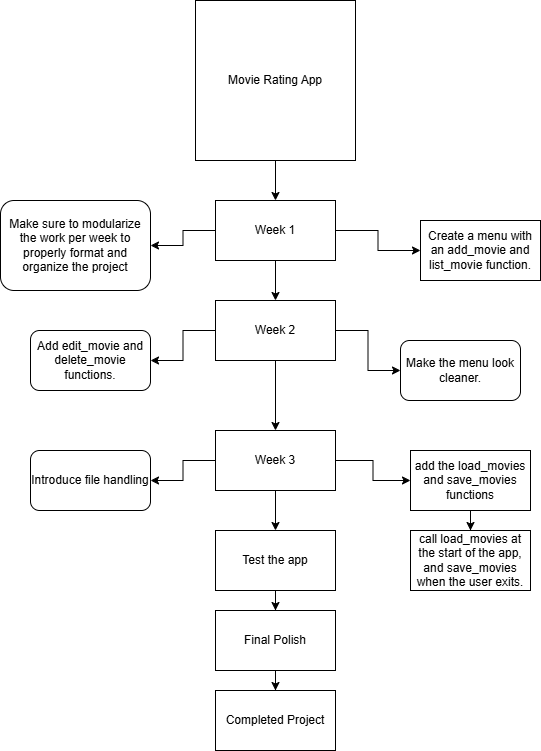

The diagram above was exported from draw.io. Its source (the exported page's mxGraphModel, read from the mxfile embedded in the PNG):
<mxGraphModel dx="2066" dy="1109" grid="1" gridSize="10" guides="1" tooltips="1" connect="1" arrows="1" fold="1" page="1" pageScale="1" pageWidth="850" pageHeight="1100" background="light-dark(#FFFFFF,#000000)" math="0" shadow="0">
  <root>
    <mxCell id="0" />
    <mxCell id="1" parent="0" />
    <mxCell id="v8XyfUuHhC3--_uxYwLa-2" style="edgeStyle=orthogonalEdgeStyle;rounded=0;orthogonalLoop=1;jettySize=auto;html=1;" parent="1" source="v8XyfUuHhC3--_uxYwLa-1" target="v8XyfUuHhC3--_uxYwLa-3" edge="1">
      <mxGeometry relative="1" as="geometry">
        <mxPoint x="425" y="280" as="targetPoint" />
      </mxGeometry>
    </mxCell>
    <mxCell id="v8XyfUuHhC3--_uxYwLa-1" value="Movie Rating App" style="whiteSpace=wrap;html=1;aspect=fixed;" parent="1" vertex="1">
      <mxGeometry x="345" y="50" width="160" height="160" as="geometry" />
    </mxCell>
    <mxCell id="v8XyfUuHhC3--_uxYwLa-4" style="edgeStyle=orthogonalEdgeStyle;rounded=0;orthogonalLoop=1;jettySize=auto;html=1;" parent="1" source="v8XyfUuHhC3--_uxYwLa-3" target="v8XyfUuHhC3--_uxYwLa-5" edge="1">
      <mxGeometry relative="1" as="geometry">
        <mxPoint x="425" y="350" as="targetPoint" />
      </mxGeometry>
    </mxCell>
    <mxCell id="v8XyfUuHhC3--_uxYwLa-6" style="edgeStyle=orthogonalEdgeStyle;rounded=0;orthogonalLoop=1;jettySize=auto;html=1;" parent="1" source="v8XyfUuHhC3--_uxYwLa-3" target="v8XyfUuHhC3--_uxYwLa-7" edge="1">
      <mxGeometry relative="1" as="geometry">
        <mxPoint x="425" y="350" as="targetPoint" />
      </mxGeometry>
    </mxCell>
    <mxCell id="v8XyfUuHhC3--_uxYwLa-12" style="edgeStyle=orthogonalEdgeStyle;rounded=0;orthogonalLoop=1;jettySize=auto;html=1;" parent="1" source="v8XyfUuHhC3--_uxYwLa-3" target="v8XyfUuHhC3--_uxYwLa-13" edge="1">
      <mxGeometry relative="1" as="geometry">
        <mxPoint x="170" y="240" as="targetPoint" />
      </mxGeometry>
    </mxCell>
    <mxCell id="v8XyfUuHhC3--_uxYwLa-3" value="Week 1" style="rounded=0;whiteSpace=wrap;html=1;" parent="1" vertex="1">
      <mxGeometry x="365" y="250" width="120" height="60" as="geometry" />
    </mxCell>
    <mxCell id="v8XyfUuHhC3--_uxYwLa-5" value="Create a menu with an add_movie and list_movie function." style="rounded=0;whiteSpace=wrap;html=1;" parent="1" vertex="1">
      <mxGeometry x="570" y="270" width="120" height="60" as="geometry" />
    </mxCell>
    <mxCell id="v8XyfUuHhC3--_uxYwLa-8" style="edgeStyle=orthogonalEdgeStyle;rounded=0;orthogonalLoop=1;jettySize=auto;html=1;" parent="1" source="v8XyfUuHhC3--_uxYwLa-7" target="v8XyfUuHhC3--_uxYwLa-9" edge="1">
      <mxGeometry relative="1" as="geometry">
        <mxPoint x="310" y="350" as="targetPoint" />
      </mxGeometry>
    </mxCell>
    <mxCell id="v8XyfUuHhC3--_uxYwLa-10" style="edgeStyle=orthogonalEdgeStyle;rounded=0;orthogonalLoop=1;jettySize=auto;html=1;" parent="1" source="v8XyfUuHhC3--_uxYwLa-7" target="v8XyfUuHhC3--_uxYwLa-11" edge="1">
      <mxGeometry relative="1" as="geometry">
        <mxPoint x="520" y="350" as="targetPoint" />
      </mxGeometry>
    </mxCell>
    <mxCell id="v8XyfUuHhC3--_uxYwLa-14" style="edgeStyle=orthogonalEdgeStyle;rounded=0;orthogonalLoop=1;jettySize=auto;html=1;" parent="1" source="v8XyfUuHhC3--_uxYwLa-7" target="v8XyfUuHhC3--_uxYwLa-15" edge="1">
      <mxGeometry relative="1" as="geometry">
        <mxPoint x="425" y="430" as="targetPoint" />
      </mxGeometry>
    </mxCell>
    <mxCell id="v8XyfUuHhC3--_uxYwLa-7" value="Week 2" style="rounded=0;whiteSpace=wrap;html=1;" parent="1" vertex="1">
      <mxGeometry x="365" y="350" width="120" height="60" as="geometry" />
    </mxCell>
    <mxCell id="v8XyfUuHhC3--_uxYwLa-9" value="Add edit_movie and delete_movie functions." style="rounded=1;whiteSpace=wrap;html=1;" parent="1" vertex="1">
      <mxGeometry x="180" y="380" width="120" height="60" as="geometry" />
    </mxCell>
    <mxCell id="v8XyfUuHhC3--_uxYwLa-11" value="Make the menu look cleaner." style="rounded=1;whiteSpace=wrap;html=1;" parent="1" vertex="1">
      <mxGeometry x="550" y="390" width="120" height="60" as="geometry" />
    </mxCell>
    <mxCell id="v8XyfUuHhC3--_uxYwLa-13" value="Make sure to modularize the work per week to properly format and organize the project" style="rounded=1;whiteSpace=wrap;html=1;" parent="1" vertex="1">
      <mxGeometry x="150" y="250" width="150" height="90" as="geometry" />
    </mxCell>
    <mxCell id="v8XyfUuHhC3--_uxYwLa-16" style="edgeStyle=orthogonalEdgeStyle;rounded=0;orthogonalLoop=1;jettySize=auto;html=1;" parent="1" source="v8XyfUuHhC3--_uxYwLa-15" target="v8XyfUuHhC3--_uxYwLa-17" edge="1">
      <mxGeometry relative="1" as="geometry">
        <mxPoint x="290" y="530" as="targetPoint" />
      </mxGeometry>
    </mxCell>
    <mxCell id="v8XyfUuHhC3--_uxYwLa-18" style="edgeStyle=orthogonalEdgeStyle;rounded=0;orthogonalLoop=1;jettySize=auto;html=1;" parent="1" source="v8XyfUuHhC3--_uxYwLa-15" target="v8XyfUuHhC3--_uxYwLa-19" edge="1">
      <mxGeometry relative="1" as="geometry">
        <mxPoint x="540" y="530" as="targetPoint" />
      </mxGeometry>
    </mxCell>
    <mxCell id="v8XyfUuHhC3--_uxYwLa-22" style="edgeStyle=orthogonalEdgeStyle;rounded=0;orthogonalLoop=1;jettySize=auto;html=1;" parent="1" source="v8XyfUuHhC3--_uxYwLa-15" target="v8XyfUuHhC3--_uxYwLa-23" edge="1">
      <mxGeometry relative="1" as="geometry">
        <mxPoint x="425" y="610" as="targetPoint" />
      </mxGeometry>
    </mxCell>
    <mxCell id="v8XyfUuHhC3--_uxYwLa-15" value="Week 3" style="rounded=0;whiteSpace=wrap;html=1;" parent="1" vertex="1">
      <mxGeometry x="365" y="480" width="120" height="60" as="geometry" />
    </mxCell>
    <mxCell id="v8XyfUuHhC3--_uxYwLa-17" value="Introduce file handling" style="rounded=1;whiteSpace=wrap;html=1;" parent="1" vertex="1">
      <mxGeometry x="180" y="500" width="120" height="60" as="geometry" />
    </mxCell>
    <mxCell id="v8XyfUuHhC3--_uxYwLa-20" style="edgeStyle=orthogonalEdgeStyle;rounded=0;orthogonalLoop=1;jettySize=auto;html=1;" parent="1" source="v8XyfUuHhC3--_uxYwLa-19" target="v8XyfUuHhC3--_uxYwLa-21" edge="1">
      <mxGeometry relative="1" as="geometry">
        <mxPoint x="620" y="610" as="targetPoint" />
      </mxGeometry>
    </mxCell>
    <mxCell id="v8XyfUuHhC3--_uxYwLa-19" value="add the load_movies and save_movies functions" style="rounded=0;whiteSpace=wrap;html=1;" parent="1" vertex="1">
      <mxGeometry x="560" y="500" width="120" height="60" as="geometry" />
    </mxCell>
    <mxCell id="v8XyfUuHhC3--_uxYwLa-21" value="call load_movies at the start of the app, and save_movies when the user exits." style="rounded=0;whiteSpace=wrap;html=1;" parent="1" vertex="1">
      <mxGeometry x="560" y="580" width="120" height="60" as="geometry" />
    </mxCell>
    <mxCell id="v8XyfUuHhC3--_uxYwLa-24" style="edgeStyle=orthogonalEdgeStyle;rounded=0;orthogonalLoop=1;jettySize=auto;html=1;" parent="1" source="v8XyfUuHhC3--_uxYwLa-23" target="v8XyfUuHhC3--_uxYwLa-25" edge="1">
      <mxGeometry relative="1" as="geometry">
        <mxPoint x="425" y="690" as="targetPoint" />
      </mxGeometry>
    </mxCell>
    <mxCell id="v8XyfUuHhC3--_uxYwLa-23" value="Test the app" style="rounded=0;whiteSpace=wrap;html=1;" parent="1" vertex="1">
      <mxGeometry x="365" y="580" width="120" height="60" as="geometry" />
    </mxCell>
    <mxCell id="v8XyfUuHhC3--_uxYwLa-26" style="edgeStyle=orthogonalEdgeStyle;rounded=0;orthogonalLoop=1;jettySize=auto;html=1;" parent="1" source="v8XyfUuHhC3--_uxYwLa-25" target="v8XyfUuHhC3--_uxYwLa-27" edge="1">
      <mxGeometry relative="1" as="geometry">
        <mxPoint x="425" y="770" as="targetPoint" />
      </mxGeometry>
    </mxCell>
    <mxCell id="v8XyfUuHhC3--_uxYwLa-25" value="Final Polish" style="rounded=0;whiteSpace=wrap;html=1;" parent="1" vertex="1">
      <mxGeometry x="365" y="660" width="120" height="60" as="geometry" />
    </mxCell>
    <mxCell id="v8XyfUuHhC3--_uxYwLa-27" value="Completed Project" style="rounded=0;whiteSpace=wrap;html=1;" parent="1" vertex="1">
      <mxGeometry x="365" y="740" width="120" height="60" as="geometry" />
    </mxCell>
  </root>
</mxGraphModel>